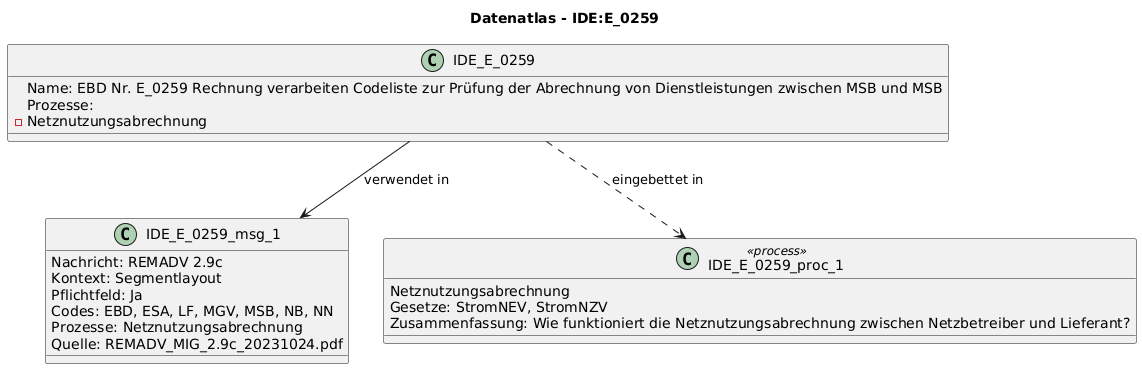

The diagram above was rendered by PlantUML. Its source (embedded in the PNG):
@startuml
title Datenatlas - IDE:E_0259
class IDE_E_0259 {
  Name: EBD Nr. E_0259 Rechnung verarbeiten Codeliste zur Prüfung der Abrechnung von Dienstleistungen zwischen MSB und MSB
  Prozesse:
    - Netznutzungsabrechnung
}
class IDE_E_0259_msg_1 {
  Nachricht: REMADV 2.9c
  Kontext: Segmentlayout
  Pflichtfeld: Ja
  Codes: EBD, ESA, LF, MGV, MSB, NB, NN
  Prozesse: Netznutzungsabrechnung
  Quelle: REMADV_MIG_2.9c_20231024.pdf
}
IDE_E_0259 --> IDE_E_0259_msg_1 : verwendet in
class IDE_E_0259_proc_1 <<process>> {
  Netznutzungsabrechnung
  Gesetze: StromNEV, StromNZV
  Zusammenfassung: Wie funktioniert die Netznutzungsabrechnung zwischen Netzbetreiber und Lieferant?
}
IDE_E_0259 ..> IDE_E_0259_proc_1 : eingebettet in
@enduml